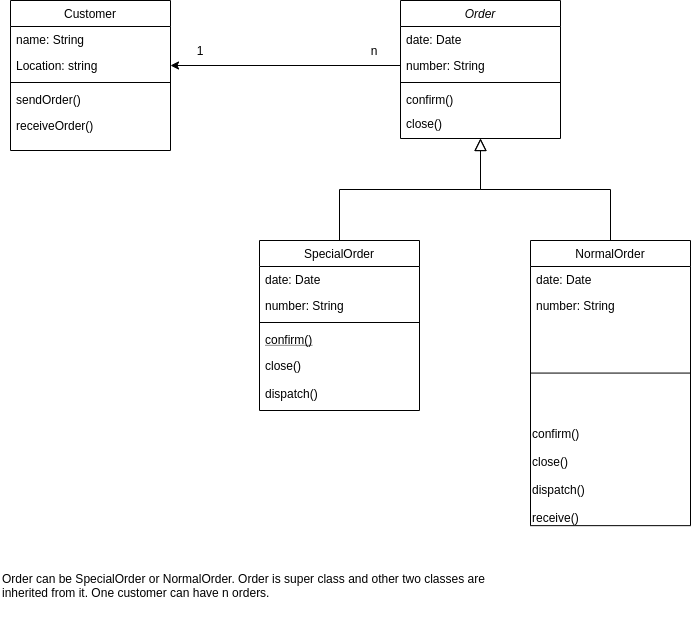

The diagram above was exported from draw.io. Its source (the exported page's mxGraphModel, read from the mxfile embedded in the PNG):
<mxGraphModel dx="801" dy="462" grid="1" gridSize="10" guides="1" tooltips="1" connect="1" arrows="1" fold="1" page="1" pageScale="1" pageWidth="827" pageHeight="1169" math="0" shadow="0">
  <root>
    <mxCell id="WIyWlLk6GJQsqaUBKTNV-0" />
    <mxCell id="WIyWlLk6GJQsqaUBKTNV-1" parent="WIyWlLk6GJQsqaUBKTNV-0" />
    <mxCell id="zkfFHV4jXpPFQw0GAbJ--12" value="" style="endArrow=block;endSize=10;endFill=0;shadow=0;strokeWidth=1;rounded=0;edgeStyle=elbowEdgeStyle;elbow=vertical;" parent="WIyWlLk6GJQsqaUBKTNV-1" source="zkfFHV4jXpPFQw0GAbJ--6" target="zkfFHV4jXpPFQw0GAbJ--0" edge="1">
      <mxGeometry width="160" relative="1" as="geometry">
        <mxPoint x="200" y="203" as="sourcePoint" />
        <mxPoint x="200" y="203" as="targetPoint" />
      </mxGeometry>
    </mxCell>
    <mxCell id="zkfFHV4jXpPFQw0GAbJ--16" value="" style="endArrow=block;endSize=10;endFill=0;shadow=0;strokeWidth=1;rounded=0;edgeStyle=elbowEdgeStyle;elbow=vertical;" parent="WIyWlLk6GJQsqaUBKTNV-1" source="zkfFHV4jXpPFQw0GAbJ--13" target="zkfFHV4jXpPFQw0GAbJ--0" edge="1">
      <mxGeometry width="160" relative="1" as="geometry">
        <mxPoint x="210" y="373" as="sourcePoint" />
        <mxPoint x="310" y="271" as="targetPoint" />
      </mxGeometry>
    </mxCell>
    <mxCell id="zkfFHV4jXpPFQw0GAbJ--6" value="SpecialOrder" style="swimlane;fontStyle=0;align=center;verticalAlign=top;childLayout=stackLayout;horizontal=1;startSize=26;horizontalStack=0;resizeParent=1;resizeLast=0;collapsible=1;marginBottom=0;rounded=0;shadow=0;strokeWidth=1;" parent="WIyWlLk6GJQsqaUBKTNV-1" vertex="1">
      <mxGeometry x="319" y="360" width="160" height="170" as="geometry">
        <mxRectangle x="130" y="380" width="160" height="26" as="alternateBounds" />
      </mxGeometry>
    </mxCell>
    <mxCell id="zkfFHV4jXpPFQw0GAbJ--7" value="date: Date" style="text;align=left;verticalAlign=top;spacingLeft=4;spacingRight=4;overflow=hidden;rotatable=0;points=[[0,0.5],[1,0.5]];portConstraint=eastwest;" parent="zkfFHV4jXpPFQw0GAbJ--6" vertex="1">
      <mxGeometry y="26" width="160" height="26" as="geometry" />
    </mxCell>
    <mxCell id="zkfFHV4jXpPFQw0GAbJ--8" value="number: String" style="text;align=left;verticalAlign=top;spacingLeft=4;spacingRight=4;overflow=hidden;rotatable=0;points=[[0,0.5],[1,0.5]];portConstraint=eastwest;rounded=0;shadow=0;html=0;" parent="zkfFHV4jXpPFQw0GAbJ--6" vertex="1">
      <mxGeometry y="52" width="160" height="26" as="geometry" />
    </mxCell>
    <mxCell id="zkfFHV4jXpPFQw0GAbJ--9" value="" style="line;html=1;strokeWidth=1;align=left;verticalAlign=middle;spacingTop=-1;spacingLeft=3;spacingRight=3;rotatable=0;labelPosition=right;points=[];portConstraint=eastwest;" parent="zkfFHV4jXpPFQw0GAbJ--6" vertex="1">
      <mxGeometry y="78" width="160" height="8" as="geometry" />
    </mxCell>
    <mxCell id="zkfFHV4jXpPFQw0GAbJ--10" value="confirm()" style="text;align=left;verticalAlign=top;spacingLeft=4;spacingRight=4;overflow=hidden;rotatable=0;points=[[0,0.5],[1,0.5]];portConstraint=eastwest;fontStyle=4" parent="zkfFHV4jXpPFQw0GAbJ--6" vertex="1">
      <mxGeometry y="86" width="160" height="26" as="geometry" />
    </mxCell>
    <mxCell id="zkfFHV4jXpPFQw0GAbJ--11" value="close()&#10;&#10;dispatch()" style="text;align=left;verticalAlign=top;spacingLeft=4;spacingRight=4;overflow=hidden;rotatable=0;points=[[0,0.5],[1,0.5]];portConstraint=eastwest;" parent="zkfFHV4jXpPFQw0GAbJ--6" vertex="1">
      <mxGeometry y="112" width="160" height="58" as="geometry" />
    </mxCell>
    <mxCell id="zkfFHV4jXpPFQw0GAbJ--17" value="Customer" style="swimlane;fontStyle=0;align=center;verticalAlign=top;childLayout=stackLayout;horizontal=1;startSize=26;horizontalStack=0;resizeParent=1;resizeLast=0;collapsible=1;marginBottom=0;rounded=0;shadow=0;strokeWidth=1;" parent="WIyWlLk6GJQsqaUBKTNV-1" vertex="1">
      <mxGeometry x="70" y="120" width="160" height="150" as="geometry">
        <mxRectangle x="550" y="140" width="160" height="26" as="alternateBounds" />
      </mxGeometry>
    </mxCell>
    <mxCell id="zkfFHV4jXpPFQw0GAbJ--18" value="name: String" style="text;align=left;verticalAlign=top;spacingLeft=4;spacingRight=4;overflow=hidden;rotatable=0;points=[[0,0.5],[1,0.5]];portConstraint=eastwest;" parent="zkfFHV4jXpPFQw0GAbJ--17" vertex="1">
      <mxGeometry y="26" width="160" height="26" as="geometry" />
    </mxCell>
    <mxCell id="zkfFHV4jXpPFQw0GAbJ--19" value="Location: string" style="text;align=left;verticalAlign=top;spacingLeft=4;spacingRight=4;overflow=hidden;rotatable=0;points=[[0,0.5],[1,0.5]];portConstraint=eastwest;rounded=0;shadow=0;html=0;" parent="zkfFHV4jXpPFQw0GAbJ--17" vertex="1">
      <mxGeometry y="52" width="160" height="26" as="geometry" />
    </mxCell>
    <mxCell id="zkfFHV4jXpPFQw0GAbJ--23" value="" style="line;html=1;strokeWidth=1;align=left;verticalAlign=middle;spacingTop=-1;spacingLeft=3;spacingRight=3;rotatable=0;labelPosition=right;points=[];portConstraint=eastwest;" parent="zkfFHV4jXpPFQw0GAbJ--17" vertex="1">
      <mxGeometry y="78" width="160" height="8" as="geometry" />
    </mxCell>
    <mxCell id="zkfFHV4jXpPFQw0GAbJ--24" value="sendOrder()" style="text;align=left;verticalAlign=top;spacingLeft=4;spacingRight=4;overflow=hidden;rotatable=0;points=[[0,0.5],[1,0.5]];portConstraint=eastwest;" parent="zkfFHV4jXpPFQw0GAbJ--17" vertex="1">
      <mxGeometry y="86" width="160" height="26" as="geometry" />
    </mxCell>
    <mxCell id="zkfFHV4jXpPFQw0GAbJ--25" value="receiveOrder()" style="text;align=left;verticalAlign=top;spacingLeft=4;spacingRight=4;overflow=hidden;rotatable=0;points=[[0,0.5],[1,0.5]];portConstraint=eastwest;" parent="zkfFHV4jXpPFQw0GAbJ--17" vertex="1">
      <mxGeometry y="112" width="160" height="26" as="geometry" />
    </mxCell>
    <mxCell id="zkfFHV4jXpPFQw0GAbJ--0" value="Order" style="swimlane;fontStyle=2;align=center;verticalAlign=top;childLayout=stackLayout;horizontal=1;startSize=26;horizontalStack=0;resizeParent=1;resizeLast=0;collapsible=1;marginBottom=0;rounded=0;shadow=0;strokeWidth=1;" parent="WIyWlLk6GJQsqaUBKTNV-1" vertex="1">
      <mxGeometry x="460" y="120" width="160" height="138" as="geometry">
        <mxRectangle x="230" y="140" width="160" height="26" as="alternateBounds" />
      </mxGeometry>
    </mxCell>
    <mxCell id="zkfFHV4jXpPFQw0GAbJ--1" value="date: Date" style="text;align=left;verticalAlign=top;spacingLeft=4;spacingRight=4;overflow=hidden;rotatable=0;points=[[0,0.5],[1,0.5]];portConstraint=eastwest;" parent="zkfFHV4jXpPFQw0GAbJ--0" vertex="1">
      <mxGeometry y="26" width="160" height="26" as="geometry" />
    </mxCell>
    <mxCell id="zkfFHV4jXpPFQw0GAbJ--2" value="number: String" style="text;align=left;verticalAlign=top;spacingLeft=4;spacingRight=4;overflow=hidden;rotatable=0;points=[[0,0.5],[1,0.5]];portConstraint=eastwest;rounded=0;shadow=0;html=0;" parent="zkfFHV4jXpPFQw0GAbJ--0" vertex="1">
      <mxGeometry y="52" width="160" height="26" as="geometry" />
    </mxCell>
    <mxCell id="zkfFHV4jXpPFQw0GAbJ--4" value="" style="line;html=1;strokeWidth=1;align=left;verticalAlign=middle;spacingTop=-1;spacingLeft=3;spacingRight=3;rotatable=0;labelPosition=right;points=[];portConstraint=eastwest;" parent="zkfFHV4jXpPFQw0GAbJ--0" vertex="1">
      <mxGeometry y="78" width="160" height="8" as="geometry" />
    </mxCell>
    <mxCell id="zkfFHV4jXpPFQw0GAbJ--5" value="confirm()" style="text;align=left;verticalAlign=top;spacingLeft=4;spacingRight=4;overflow=hidden;rotatable=0;points=[[0,0.5],[1,0.5]];portConstraint=eastwest;" parent="zkfFHV4jXpPFQw0GAbJ--0" vertex="1">
      <mxGeometry y="86" width="160" height="24" as="geometry" />
    </mxCell>
    <mxCell id="V4ZOTZbnsQn8zNN6JnkE-5" value="close()" style="text;align=left;verticalAlign=top;spacingLeft=4;spacingRight=4;overflow=hidden;rotatable=0;points=[[0,0.5],[1,0.5]];portConstraint=eastwest;" parent="zkfFHV4jXpPFQw0GAbJ--0" vertex="1">
      <mxGeometry y="110" width="160" height="26" as="geometry" />
    </mxCell>
    <mxCell id="V4ZOTZbnsQn8zNN6JnkE-6" style="edgeStyle=orthogonalEdgeStyle;rounded=0;orthogonalLoop=1;jettySize=auto;html=1;entryX=1;entryY=0.5;entryDx=0;entryDy=0;" parent="WIyWlLk6GJQsqaUBKTNV-1" source="zkfFHV4jXpPFQw0GAbJ--2" target="zkfFHV4jXpPFQw0GAbJ--19" edge="1">
      <mxGeometry relative="1" as="geometry" />
    </mxCell>
    <mxCell id="V4ZOTZbnsQn8zNN6JnkE-7" value="n" style="text;html=1;strokeColor=none;fillColor=none;align=center;verticalAlign=middle;whiteSpace=wrap;rounded=0;" parent="WIyWlLk6GJQsqaUBKTNV-1" vertex="1">
      <mxGeometry x="414" y="160" width="40" height="20" as="geometry" />
    </mxCell>
    <mxCell id="V4ZOTZbnsQn8zNN6JnkE-8" value="1" style="text;html=1;strokeColor=none;fillColor=none;align=center;verticalAlign=middle;whiteSpace=wrap;rounded=0;" parent="WIyWlLk6GJQsqaUBKTNV-1" vertex="1">
      <mxGeometry x="240" y="160" width="40" height="20" as="geometry" />
    </mxCell>
    <mxCell id="zkfFHV4jXpPFQw0GAbJ--13" value="NormalOrder" style="swimlane;fontStyle=0;align=center;verticalAlign=top;childLayout=stackLayout;horizontal=1;startSize=26;horizontalStack=0;resizeParent=1;resizeLast=0;collapsible=1;marginBottom=0;rounded=0;shadow=0;strokeWidth=1;" parent="WIyWlLk6GJQsqaUBKTNV-1" vertex="1">
      <mxGeometry x="590" y="360" width="160" height="285.14925373134326" as="geometry">
        <mxRectangle x="340" y="380" width="170" height="26" as="alternateBounds" />
      </mxGeometry>
    </mxCell>
    <mxCell id="zkfFHV4jXpPFQw0GAbJ--14" value="date: Date" style="text;align=left;verticalAlign=top;spacingLeft=4;spacingRight=4;overflow=hidden;rotatable=0;points=[[0,0.5],[1,0.5]];portConstraint=eastwest;" parent="zkfFHV4jXpPFQw0GAbJ--13" vertex="1">
      <mxGeometry y="26" width="160" height="26" as="geometry" />
    </mxCell>
    <mxCell id="V4ZOTZbnsQn8zNN6JnkE-9" value="number: String" style="text;align=left;verticalAlign=top;spacingLeft=4;spacingRight=4;overflow=hidden;rotatable=0;points=[[0,0.5],[1,0.5]];portConstraint=eastwest;rounded=0;shadow=0;html=0;" parent="zkfFHV4jXpPFQw0GAbJ--13" vertex="1">
      <mxGeometry y="52" width="160" height="28" as="geometry" />
    </mxCell>
    <mxCell id="zkfFHV4jXpPFQw0GAbJ--15" value="" style="line;html=1;strokeWidth=1;align=left;verticalAlign=middle;spacingTop=-1;spacingLeft=3;spacingRight=3;rotatable=0;labelPosition=right;points=[];portConstraint=eastwest;" parent="zkfFHV4jXpPFQw0GAbJ--13" vertex="1">
      <mxGeometry y="80" width="160" height="105.1492537313433" as="geometry" />
    </mxCell>
    <mxCell id="V4ZOTZbnsQn8zNN6JnkE-13" value="&lt;div&gt;&lt;span&gt;confirm()&lt;/span&gt;&lt;/div&gt;&lt;div&gt;&lt;br&gt;&lt;/div&gt;&lt;div&gt;&lt;span&gt;close()&lt;/span&gt;&lt;/div&gt;&lt;div&gt;&lt;span&gt;&lt;br&gt;&lt;/span&gt;&lt;/div&gt;&lt;div&gt;&lt;span&gt;dispatch()&lt;/span&gt;&lt;/div&gt;&lt;div&gt;&lt;span&gt;&lt;br&gt;&lt;/span&gt;&lt;/div&gt;&lt;div&gt;&lt;span&gt;receive()&lt;/span&gt;&lt;/div&gt;" style="text;html=1;align=left;verticalAlign=middle;resizable=0;points=[];autosize=1;" parent="zkfFHV4jXpPFQw0GAbJ--13" vertex="1">
      <mxGeometry y="185.1492537313433" width="160" height="100" as="geometry" />
    </mxCell>
    <mxCell id="V4ZOTZbnsQn8zNN6JnkE-19" value="Order can be SpecialOrder or NormalOrder. Order is super class and other two classes are inherited from it. One customer can have n orders.&amp;nbsp;" style="text;html=1;strokeColor=none;fillColor=none;align=left;verticalAlign=middle;whiteSpace=wrap;rounded=0;" parent="WIyWlLk6GJQsqaUBKTNV-1" vertex="1">
      <mxGeometry x="60" y="670" width="500" height="70" as="geometry" />
    </mxCell>
  </root>
</mxGraphModel>